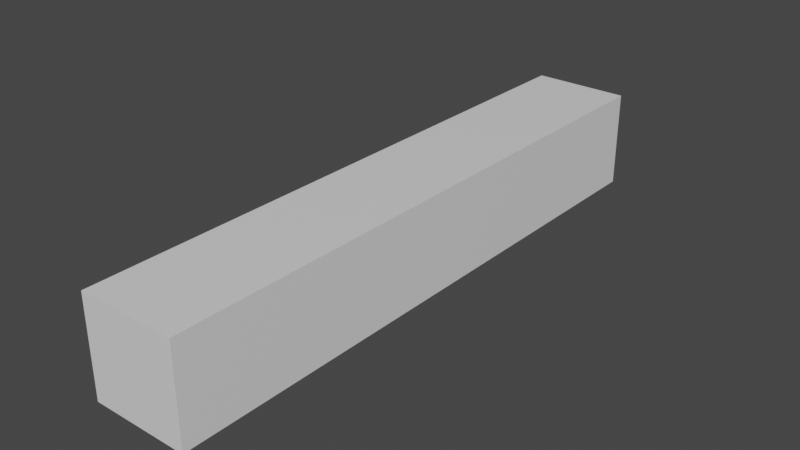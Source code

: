 # Source: Road.blend  (saved by Blender 3.2.14; exported with 4.5.12 LTS)
import bpy
from mathutils import Matrix  # noqa: F401  (used for matrix-valued properties, if any)

bpy.ops.wm.read_factory_settings(use_empty=True)
scene = bpy.context.scene
scene.name = 'Scene'

# ---- collections
col_collection = bpy.data.collections.new('Collection'); scene.collection.children.link(col_collection)

# ---- materials (node trees are filled in below, after node groups)
mat_material = bpy.data.materials.new('Material')
mat_material.alpha_threshold = 0.0
mat_material.use_transparent_shadow = False
mat_material.line_color = (0.0, 0.0, 0.0, 1.0)

# ---- material node trees
mat_material.use_nodes = True; mat_material.node_tree.nodes.clear()
_N = mat_material.node_tree.nodes; _L = mat_material.node_tree.links
n0 = _N.new('ShaderNodeOutputMaterial'); n0.name = 'Material Output'; n0.location = (300, 300)
n1 = _N.new('ShaderNodeBsdfPrincipled'); n1.name = 'Principled BSDF'; n1.location = (10, 300)
n1.distribution = 'GGX'
n1.subsurface_method = 'RANDOM_WALK_SKIN'
n1.inputs[2].default_value = 0.4
n1.inputs[3].default_value = 1.45
n1.inputs[27].default_value = (0.0, 0.0, 0.0, 1.0)
n1.inputs[28].default_value = 1.0
_L.new(n1.outputs[0], n0.inputs[0])
n0.is_active_output = True

# ---- world
world_world = bpy.data.worlds.new('World'); scene.world = world_world
world_world.use_nodes = True; world_world.node_tree.nodes.clear()
_N = world_world.node_tree.nodes; _L = world_world.node_tree.links
n0 = _N.new('ShaderNodeOutputWorld'); n0.name = 'World Output'; n0.location = (300, 300)
n1 = _N.new('ShaderNodeBackground'); n1.name = 'Background'; n1.location = (10, 300)
n1.inputs[0].default_value = (0.05088, 0.05088, 0.05088, 1.0)
_L.new(n1.outputs[0], n0.inputs[0])
n0.is_active_output = True
world_world.color = (0.05088, 0.05088, 0.05088)
world_world.use_sun_shadow = False
world_world.sun_shadow_jitter_overblur = 0.0

# ---- meshes
me_cube = bpy.data.meshes.new('Cube')
me_cube.from_pydata([(1.0, 1.0, 1.0), (1.0, 1.0, -1.0), (1.0, -1.0, 1.0), (1.0, -1.0, -1.0), (-1.0, 1.0, 1.0), (-1.0, 1.0, -1.0), (-1.0, -1.0, 1.0), (-1.0, -1.0, -1.0)], [], [(0, 4, 6, 2), (3, 2, 6, 7), (7, 6, 4, 5), (5, 1, 3, 7), (1, 0, 2, 3), (5, 4, 0, 1)])
_uv = me_cube.uv_layers.new(name='UVMap')
_uv.uv.foreach_set('vector', [0.625, 0.5, 0.875, 0.5, 0.875, 0.75, 0.625, 0.75, 0.375, 0.75, 0.625, 0.75, 0.625, 1.0, 0.375, 1.0, 0.375, 0.0, 0.625, 0.0, 0.625, 0.25, 0.375, 0.25, 0.125, 0.5, 0.375, 0.5, 0.375, 0.75, 0.125, 0.75, 0.375, 0.5, 0.625, 0.5, 0.625, 0.75, 0.375, 0.75, 0.375, 0.25, 0.625, 0.25, 0.625, 0.5, 0.375, 0.5])
me_cube.materials.append(mat_material)
me_cube.use_mirror_vertex_groups = False
me_cube.update()

# ---- objects
ob_cube = bpy.data.objects.new('Cube', me_cube)

# ---- transforms, parenting, visibility, modifiers, constraints
ob_cube.location = (0.0, 0.0, 0.0)
ob_cube.scale = (1.0, 6.124, 1.0)
ob_cube.lock_rotations_4d = False
ob_cube.empty_display_type = 'ARROWS'
ob_cube.lineart.crease_threshold = 0.0

# ---- collection membership
col_collection.objects.link(ob_cube)

# ---- scene / render settings (as saved in the file)
scene.frame_start = 1; scene.frame_end = 250; scene.frame_set(1)
scene.render.engine = 'BLENDER_EEVEE_NEXT'
scene.cycles.sampling_pattern = 'TABULATED_SOBOL'
scene.cycles.use_light_tree = False
scene.view_settings.view_transform = 'Filmic'
bpy.context.view_layer.update()

# ---- added for rendering (the .blend has no active camera and no usable light): camera, sun
cam_auto = bpy.data.cameras.new('AutoCamera')
cam_auto.lens = 50.0
cam_auto.sensor_width = 36.0
cam_auto.clip_end = 1000.0
ob_auto_camera = bpy.data.objects.new('AutoCamera', cam_auto)
scene.collection.objects.link(ob_auto_camera)
ob_auto_camera.location = (11.6308, -13.957, 9.30465)
ob_auto_camera.rotation_euler = (1.09748, -7.21219e-08, 0.694738)
scene.camera = ob_auto_camera
light_auto_sun = bpy.data.lights.new('AutoSun', 'SUN')
light_auto_sun.energy = 3.0
light_auto_sun.angle = 0.0523599
ob_auto_sun = bpy.data.objects.new('AutoSun', light_auto_sun)
scene.collection.objects.link(ob_auto_sun)
ob_auto_sun.rotation_euler = (0.872665, 0.174533, 0.523599)
bpy.context.view_layer.update()
